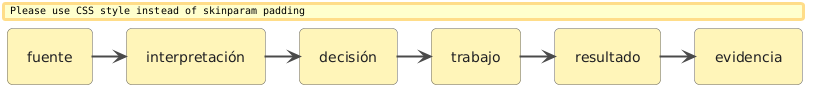

The diagram above was rendered by PlantUML. Its source (embedded in the PNG):
@startuml
' =============================================================================
' IASI PlantUML Library
' Ingeniería Aumentada por Sistemas Inteligentes
' =============================================================================

' -----------------------------------------------------------------------------
' Global style
' -----------------------------------------------------------------------------

skinparam backgroundColor transparent
skinparam shadowing false
skinparam linetype ortho

skinparam defaultFontName "Segoe UI"
skinparam defaultFontSize 14
skinparam defaultFontColor #202124

skinparam ArrowColor #4A4A4A
skinparam ArrowThickness 2

skinparam rectangle {
    BorderColor #4E79A7
    BackgroundColor #EAF2FB
    FontColor #202124
    RoundCorner 10
}

skinparam package {
    BorderColor #7A7A7A
    BackgroundColor #F6F8FA
    FontColor #202124
}

skinparam note {
    BorderColor #C8A951
    BackgroundColor #FFF8DC
    FontColor #202124
}

skinparam title {
    FontSize 18
    FontStyle bold
    FontColor #202124
}

skinparam nodesep 28
skinparam ranksep 34
skinparam padding 10

' -----------------------------------------------------------------------------
' Semantic palette
' -----------------------------------------------------------------------------

!define IASI_COLOR_KNOWLEDGE   #EAF2FB
!define IASI_BORDER_KNOWLEDGE  #4E79A7

!define IASI_COLOR_PROCESS     #F1EAF8
!define IASI_BORDER_PROCESS    #7A5AA6

!define IASI_COLOR_SPEC        #EDE7F6
!define IASI_BORDER_SPEC       #6F52A3

!define IASI_COLOR_IMPLEMENT   #EAF6EA
!define IASI_BORDER_IMPLEMENT  #4D8B57

!define IASI_COLOR_VERIFY      #FFF0D9
!define IASI_BORDER_VERIFY     #C7852E

!define IASI_COLOR_EVIDENCE    #F0F0F0
!define IASI_BORDER_EVIDENCE   #777777

!define IASI_COLOR_DECISION    #FCE8F1
!define IASI_BORDER_DECISION   #A94F7A

!define IASI_COLOR_EXTERNAL    #F7F7F7
!define IASI_BORDER_EXTERNAL   #9A9A9A

!define IASI_COLOR_WARNING     #FFF4CC
!define IASI_BORDER_WARNING    #B48A00

' -----------------------------------------------------------------------------
' Semantic elements
' -----------------------------------------------------------------------------

!unquoted procedure IASI_KNOWLEDGE(alias, label)
rectangle label as alias IASI_COLOR_KNOWLEDGE IASI_BORDER_KNOWLEDGE
!endprocedure

!unquoted procedure IASI_PROCESS(alias, label)
rectangle label as alias IASI_COLOR_PROCESS IASI_BORDER_PROCESS
!endprocedure

!unquoted procedure IASI_SPEC(alias, label)
rectangle label as alias IASI_COLOR_SPEC IASI_BORDER_SPEC
!endprocedure

!unquoted procedure IASI_IMPLEMENTATION(alias, label)
rectangle label as alias IASI_COLOR_IMPLEMENT IASI_BORDER_IMPLEMENT
!endprocedure

!unquoted procedure IASI_VERIFICATION(alias, label)
rectangle label as alias IASI_COLOR_VERIFY IASI_BORDER_VERIFY
!endprocedure

!unquoted procedure IASI_EVIDENCE(alias, label)
rectangle label as alias IASI_COLOR_EVIDENCE IASI_BORDER_EVIDENCE
!endprocedure

!unquoted procedure IASI_DECISION(alias, label)
rectangle label as alias IASI_COLOR_DECISION IASI_BORDER_DECISION
!endprocedure

!unquoted procedure IASI_EXTERNAL(alias, label)
rectangle label as alias IASI_COLOR_EXTERNAL IASI_BORDER_EXTERNAL
!endprocedure

!unquoted procedure IASI_WARNING(alias, label)
rectangle label as alias IASI_COLOR_WARNING IASI_BORDER_WARNING
!endprocedure

' -----------------------------------------------------------------------------
' Semantic relations
' -----------------------------------------------------------------------------

!unquoted procedure IASI_FLOW(from, to)
from --> to
!endprocedure

!unquoted procedure IASI_FLOW_LABELED(from, to, label)
from --> to : label
!endprocedure

!unquoted procedure IASI_FEEDBACK(from, to)
from ..> to
!endprocedure

!unquoted procedure IASI_FEEDBACK_LABELED(from, to, label)
from ..> to : label
!endprocedure

!unquoted procedure IASI_TRACE(from, to)
from .> to
!endprocedure

!unquoted procedure IASI_TRACE_LABELED(from, to, label)
from .> to : label
!endprocedure

!unquoted procedure IASI_DEPENDS(from, to)
from --> to
!endprocedure

!unquoted procedure IASI_DEPENDS_LABELED(from, to, label)
from --> to : label
!endprocedure


left to right direction

skinparam shadowing false

skinparam rectangle {
  BackgroundColor #FFF4B8
  BorderColor #666666
}

rectangle "fuente" as fuente
rectangle "interpretación" as interpretacion
rectangle "decisión" as decision
rectangle "trabajo" as trabajo
rectangle "resultado" as resultado
rectangle "evidencia" as evidencia

fuente --> interpretacion
interpretacion --> decision
decision --> trabajo
trabajo --> resultado
resultado --> evidencia

@enduml